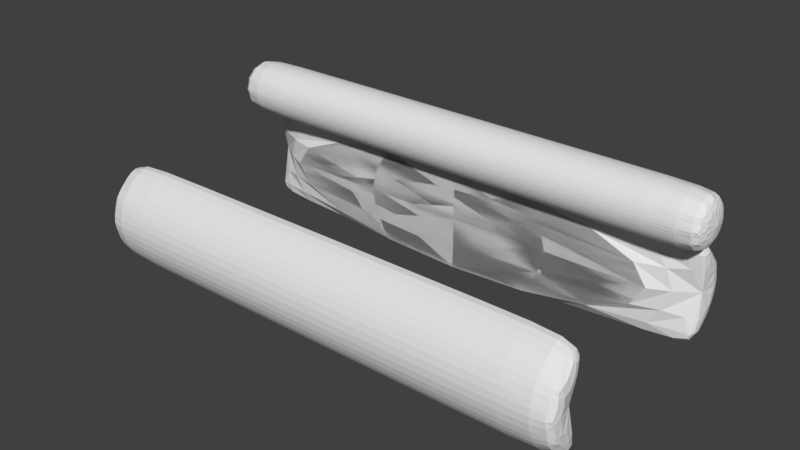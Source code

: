 # Source: Hotdog.blend  (saved by Blender 2.79.0; exported with 4.5.12 LTS)
import bpy
from mathutils import Matrix  # noqa: F401  (used for matrix-valued properties, if any)

bpy.ops.wm.read_factory_settings(use_empty=True)
scene = bpy.context.scene
scene.name = 'Scene'

# ---- collections
col_collection_1 = bpy.data.collections.new('Collection 1'); scene.collection.children.link(col_collection_1)

# ---- world
world_world = bpy.data.worlds.new('World'); scene.world = world_world
world_world.color = (0.05088, 0.05088, 0.05088)
world_world.use_sun_shadow = False
world_world.sun_shadow_jitter_overblur = 0.0
world_world.cycles.sampling_method = 'MANUAL'

# ---- meshes
me_cylinder_001 = bpy.data.meshes.new('Cylinder.001')
me_cylinder_001.from_pydata([(4.208e-09, 2.0, -1.141), (2.805e-09, 2.0, 1.141), (1.0, 1.732, -1.141), (1.0, 1.732, 1.141), (1.732, 1.0, -1.141), (1.732, 1.0, 1.141), (2.0, -8.742e-08, -1.141), (2.0, -8.742e-08, 1.141), (-2.0, -9.298e-07, -1.141), (-2.0, -9.298e-07, 1.141), (-1.732, 1.0, -1.141), (-1.732, 1.0, 1.141), (-1.0, 1.732, -1.141), (-1.0, 1.732, 1.141), (0.0, 2.0, -1.0), (1.0, 1.732, -1.0), (1.0, 1.732, 1.0), (0.0, 2.0, 1.0), (1.732, 1.0, -1.0), (1.732, 1.0, 1.0), (2.0, -8.742e-08, -1.0), (2.0, -8.742e-08, 1.0), (-2.0, -9.298e-07, -1.0), (-2.0, -9.298e-07, 1.0), (-1.732, 1.0, -1.0), (-1.732, 1.0, 1.0), (-1.0, 1.732, -1.0), (-1.0, 1.732, 1.0), (2.0, -5.564, -1.141), (2.0, -5.564, 1.141), (1.732, -6.564, -1.141), (1.732, -6.564, 1.141), (1.0, -7.296, -1.141), (1.0, -7.296, 1.141), (3.062e-07, -7.564, -1.141), (3.048e-07, -7.564, 1.141), (-1.0, -7.296, -1.141), (-1.0, -7.296, 1.141), (-1.732, -6.564, -1.141), (-1.732, -6.564, 1.141), (-2.0, -5.564, -1.141), (-2.0, -5.564, 1.141), (2.0, -5.564, -1.0), (2.0, -5.564, 1.0), (1.732, -6.564, -1.0), (1.732, -6.564, 1.0), (1.0, -7.296, -1.0), (1.0, -7.296, 1.0), (3.02e-07, -7.564, -1.0), (3.02e-07, -7.564, 1.0), (-1.0, -7.296, -1.0), (-1.0, -7.296, 1.0), (-1.732, -6.564, -1.0), (-1.732, -6.564, 1.0), (-2.0, -5.564, -1.0), (-2.0, -5.564, 1.0)], [], [(14, 17, 16, 15), (15, 16, 19, 18), (18, 19, 21, 20), (22, 23, 25, 24), (20, 21, 23, 22), (24, 25, 27, 26), (26, 27, 17, 14), (54, 55, 43, 42), (2, 0, 14, 15), (1, 3, 16, 17), (4, 2, 15, 18), (3, 5, 19, 16), (6, 4, 18, 20), (5, 7, 21, 19), (54, 42, 28, 30, 32, 34, 36, 38, 40), (8, 10, 12, 0, 2, 4, 6, 20, 22), (43, 55, 41, 39, 37, 35, 33, 31, 29), (7, 5, 3, 1, 13, 11, 9, 23, 21), (10, 8, 22, 24), (9, 11, 25, 23), (12, 10, 24, 26), (11, 13, 27, 25), (0, 12, 26, 14), (13, 1, 17, 27), (42, 43, 45, 44), (44, 45, 47, 46), (46, 47, 49, 48), (48, 49, 51, 50), (50, 51, 53, 52), (52, 53, 55, 54), (30, 28, 42, 44), (29, 31, 45, 43), (32, 30, 44, 46), (31, 33, 47, 45), (34, 32, 46, 48), (33, 35, 49, 47), (36, 34, 48, 50), (35, 37, 51, 49), (38, 36, 50, 52), (37, 39, 53, 51), (40, 38, 52, 54), (39, 41, 55, 53), (21, 20, 22), (21, 22, 23)])
me_cylinder_001.use_remesh_preserve_volume = False
me_cylinder_001.use_remesh_preserve_attributes = False
me_cylinder_001.use_mirror_vertex_groups = False
me_cylinder_001.update()
me_cylinder_002 = bpy.data.meshes.new('Cylinder.002')
me_cylinder_002.from_pydata([(4.208e-09, 2.0, -1.141), (2.805e-09, 2.0, 1.141), (1.0, 1.732, -1.141), (1.0, 1.732, 1.141), (1.732, 1.0, -1.141), (1.732, 1.0, 1.141), (2.0, -8.742e-08, -1.141), (2.0, -8.742e-08, 1.141), (1.732, -1.0, -1.141), (1.732, -1.0, 1.141), (1.0, -1.732, -1.141), (1.0, -1.732, 1.141), (3.062e-07, -2.0, -1.141), (3.048e-07, -2.0, 1.141), (-1.0, -1.732, -1.141), (-1.0, -1.732, 1.141), (-1.732, -1.0, -1.141), (-1.732, -1.0, 1.141), (-2.0, -9.298e-07, -1.141), (-2.0, -9.298e-07, 1.141), (-1.732, 1.0, -1.141), (-1.732, 1.0, 1.141), (-1.0, 1.732, -1.141), (-1.0, 1.732, 1.141), (0.0, 2.0, -1.0), (1.0, 1.732, -1.0), (1.0, 1.732, 1.0), (0.0, 2.0, 1.0), (1.732, 1.0, -1.0), (1.732, 1.0, 1.0), (2.0, -8.742e-08, -1.0), (2.0, -8.742e-08, 1.0), (1.732, -1.0, -1.0), (1.732, -1.0, 1.0), (1.0, -1.732, -1.0), (1.0, -1.732, 1.0), (3.02e-07, -2.0, -1.0), (3.02e-07, -2.0, 1.0), (-1.0, -1.732, -1.0), (-1.0, -1.732, 1.0), (-1.732, -1.0, -1.0), (-1.732, -1.0, 1.0), (-2.0, -9.298e-07, -1.0), (-2.0, -9.298e-07, 1.0), (-1.732, 1.0, -1.0), (-1.732, 1.0, 1.0), (-1.0, 1.732, -1.0), (-1.0, 1.732, 1.0)], [], [(24, 27, 26, 25), (25, 26, 29, 28), (28, 29, 31, 30), (30, 31, 33, 32), (32, 33, 35, 34), (34, 35, 37, 36), (36, 37, 39, 38), (38, 39, 41, 40), (40, 41, 43, 42), (42, 43, 45, 44), (3, 1, 23, 21, 19, 17, 15, 13, 11, 9, 7, 5), (44, 45, 47, 46), (46, 47, 27, 24), (0, 2, 4, 6, 8, 10, 12, 14, 16, 18, 20, 22), (2, 0, 24, 25), (1, 3, 26, 27), (4, 2, 25, 28), (3, 5, 29, 26), (6, 4, 28, 30), (5, 7, 31, 29), (8, 6, 30, 32), (7, 9, 33, 31), (10, 8, 32, 34), (9, 11, 35, 33), (12, 10, 34, 36), (11, 13, 37, 35), (14, 12, 36, 38), (13, 15, 39, 37), (16, 14, 38, 40), (15, 17, 41, 39), (18, 16, 40, 42), (17, 19, 43, 41), (20, 18, 42, 44), (19, 21, 45, 43), (22, 20, 44, 46), (21, 23, 47, 45), (0, 22, 46, 24), (23, 1, 27, 47)])
me_cylinder_002.use_remesh_preserve_volume = False
me_cylinder_002.use_remesh_preserve_attributes = False
me_cylinder_002.use_mirror_vertex_groups = False
me_cylinder_002.update()

# ---- objects
ob_cylinder = bpy.data.objects.new('Cylinder', me_cylinder_001)
ob_cylinder_001 = bpy.data.objects.new('Cylinder.001', me_cylinder_002)

# ---- transforms, parenting, visibility, modifiers, constraints
ob_cylinder.location = (0.0, 0.0, 0.0)
ob_cylinder.rotation_euler = (0.0, 1.571, 0.0)
ob_cylinder.scale = (0.25, 0.25, 1.95)
ob_cylinder.lock_scale = (True, True, True)
ob_cylinder.lineart.crease_threshold = 0.0
_m = ob_cylinder.modifiers.new('Subsurf', 'SUBSURF')
_m.uv_smooth = 'PRESERVE_CORNERS'
_m.quality = 2
_m.show_only_control_edges = False
ob_cylinder_001.location = (0.0, 0.0, 0.6783)
ob_cylinder_001.rotation_euler = (0.0, 1.571, 0.0)
ob_cylinder_001.scale = (0.125, 0.125, 2.0)
ob_cylinder_001.lock_scale = (True, True, True)
ob_cylinder_001.lineart.crease_threshold = 0.0
_m = ob_cylinder_001.modifiers.new('Subsurf', 'SUBSURF')
_m.uv_smooth = 'PRESERVE_CORNERS'
_m.quality = 2
_m.levels = 5
_m.show_only_control_edges = False

# ---- collection membership
col_collection_1.objects.link(ob_cylinder)
col_collection_1.objects.link(ob_cylinder_001)

# ---- scene / render settings (as saved in the file)
scene.frame_start = 1; scene.frame_end = 250; scene.frame_set(0)
scene.render.engine = 'BLENDER_EEVEE_NEXT'
scene.render.resolution_percentage = 50
scene.render.dither_intensity = 0.0
scene.cycles.use_denoising = False
scene.cycles.samples = 128
scene.cycles.sampling_pattern = 'TABULATED_SOBOL'
scene.cycles.use_adaptive_sampling = False
scene.cycles.use_light_tree = False
scene.cycles.blur_glossy = 0.0
scene.cycles.sample_clamp_indirect = 0.0
scene.view_settings.view_transform = 'Standard'
bpy.context.view_layer.update()

# ---- added for rendering (the .blend has no active camera and no usable light): camera, sun
cam_auto = bpy.data.cameras.new('AutoCamera')
cam_auto.lens = 50.0
cam_auto.sensor_width = 36.0
cam_auto.clip_end = 1000.0
ob_auto_camera = bpy.data.objects.new('AutoCamera', cam_auto)
scene.collection.objects.link(ob_auto_camera)
ob_auto_camera.location = (4.94748, -6.63244, 4.17215)
ob_auto_camera.rotation_euler = (1.09748, -7.21219e-08, 0.694738)
scene.camera = ob_auto_camera
light_auto_sun = bpy.data.lights.new('AutoSun', 'SUN')
light_auto_sun.energy = 3.0
light_auto_sun.angle = 0.0523599
ob_auto_sun = bpy.data.objects.new('AutoSun', light_auto_sun)
scene.collection.objects.link(ob_auto_sun)
ob_auto_sun.rotation_euler = (0.872665, 0.174533, 0.523599)
bpy.context.view_layer.update()
